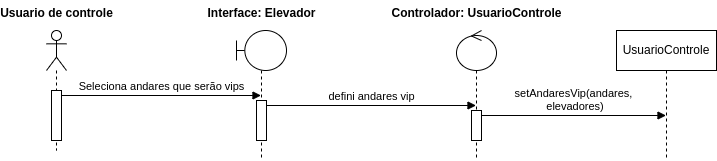

The diagram above was exported from draw.io. Its source (the exported page's mxGraphModel, read from the mxfile embedded in the PNG):
<mxGraphModel dx="838" dy="476" grid="1" gridSize="10" guides="1" tooltips="1" connect="1" arrows="1" fold="1" page="1" pageScale="1" pageWidth="850" pageHeight="1100" math="0" shadow="0">
  <root>
    <mxCell id="0" />
    <mxCell id="1" parent="0" />
    <mxCell id="Vp8CCWYmAUbRr65KoWN8-1" value="" style="shape=umlLifeline;perimeter=lifelinePerimeter;whiteSpace=wrap;html=1;container=1;dropTarget=0;collapsible=0;recursiveResize=0;outlineConnect=0;portConstraint=eastwest;newEdgeStyle={&quot;curved&quot;:0,&quot;rounded&quot;:0};participant=umlActor;" parent="1" vertex="1">
      <mxGeometry x="70" y="40" width="20" height="120" as="geometry" />
    </mxCell>
    <mxCell id="_Xgcm4Cn9JO7W3nu9Q7I-8" value="" style="html=1;points=[[0,0,0,0,5],[0,1,0,0,-5],[1,0,0,0,5],[1,1,0,0,-5]];perimeter=orthogonalPerimeter;outlineConnect=0;targetShapes=umlLifeline;portConstraint=eastwest;newEdgeStyle={&quot;curved&quot;:0,&quot;rounded&quot;:0};" vertex="1" parent="Vp8CCWYmAUbRr65KoWN8-1">
      <mxGeometry x="5" y="60" width="10" height="50" as="geometry" />
    </mxCell>
    <mxCell id="Vp8CCWYmAUbRr65KoWN8-2" value="Usuario de controle" style="text;align=center;fontStyle=1;verticalAlign=middle;spacingLeft=3;spacingRight=3;strokeColor=none;rotatable=0;points=[[0,0.5],[1,0.5]];portConstraint=eastwest;html=1;" parent="1" vertex="1">
      <mxGeometry x="40" y="10" width="80" height="26" as="geometry" />
    </mxCell>
    <mxCell id="Vp8CCWYmAUbRr65KoWN8-4" value="" style="shape=umlLifeline;perimeter=lifelinePerimeter;whiteSpace=wrap;html=1;container=1;dropTarget=0;collapsible=0;recursiveResize=0;outlineConnect=0;portConstraint=eastwest;newEdgeStyle={&quot;curved&quot;:0,&quot;rounded&quot;:0};participant=umlBoundary;" parent="1" vertex="1">
      <mxGeometry x="260" y="40" width="50" height="130" as="geometry" />
    </mxCell>
    <mxCell id="_Xgcm4Cn9JO7W3nu9Q7I-9" value="" style="html=1;points=[[0,0,0,0,5],[0,1,0,0,-5],[1,0,0,0,5],[1,1,0,0,-5]];perimeter=orthogonalPerimeter;outlineConnect=0;targetShapes=umlLifeline;portConstraint=eastwest;newEdgeStyle={&quot;curved&quot;:0,&quot;rounded&quot;:0};" vertex="1" parent="Vp8CCWYmAUbRr65KoWN8-4">
      <mxGeometry x="20" y="70" width="10" height="40" as="geometry" />
    </mxCell>
    <mxCell id="Vp8CCWYmAUbRr65KoWN8-5" value="Interface: Elevador" style="text;align=center;fontStyle=1;verticalAlign=middle;spacingLeft=3;spacingRight=3;strokeColor=none;rotatable=0;points=[[0,0.5],[1,0.5]];portConstraint=eastwest;html=1;" parent="1" vertex="1">
      <mxGeometry x="245" y="10" width="80" height="26" as="geometry" />
    </mxCell>
    <mxCell id="Vp8CCWYmAUbRr65KoWN8-6" value="" style="shape=umlLifeline;perimeter=lifelinePerimeter;whiteSpace=wrap;html=1;container=1;dropTarget=0;collapsible=0;recursiveResize=0;outlineConnect=0;portConstraint=eastwest;newEdgeStyle={&quot;curved&quot;:0,&quot;rounded&quot;:0};participant=umlControl;" parent="1" vertex="1">
      <mxGeometry x="480" y="40" width="40" height="130" as="geometry" />
    </mxCell>
    <mxCell id="_Xgcm4Cn9JO7W3nu9Q7I-11" value="" style="html=1;points=[[0,0,0,0,5],[0,1,0,0,-5],[1,0,0,0,5],[1,1,0,0,-5]];perimeter=orthogonalPerimeter;outlineConnect=0;targetShapes=umlLifeline;portConstraint=eastwest;newEdgeStyle={&quot;curved&quot;:0,&quot;rounded&quot;:0};" vertex="1" parent="Vp8CCWYmAUbRr65KoWN8-6">
      <mxGeometry x="15" y="80" width="10" height="30" as="geometry" />
    </mxCell>
    <mxCell id="Vp8CCWYmAUbRr65KoWN8-7" value="Controlador: UsuarioControle" style="text;align=center;fontStyle=1;verticalAlign=middle;spacingLeft=3;spacingRight=3;strokeColor=none;rotatable=0;points=[[0,0.5],[1,0.5]];portConstraint=eastwest;html=1;" parent="1" vertex="1">
      <mxGeometry x="460" y="10" width="80" height="26" as="geometry" />
    </mxCell>
    <mxCell id="Vp8CCWYmAUbRr65KoWN8-13" value="UsuarioControle" style="shape=umlLifeline;perimeter=lifelinePerimeter;whiteSpace=wrap;html=1;container=1;dropTarget=0;collapsible=0;recursiveResize=0;outlineConnect=0;portConstraint=eastwest;newEdgeStyle={&quot;curved&quot;:0,&quot;rounded&quot;:0};" parent="1" vertex="1">
      <mxGeometry x="640" y="40" width="100" height="130" as="geometry" />
    </mxCell>
    <mxCell id="_Xgcm4Cn9JO7W3nu9Q7I-7" value="Seleciona andares que serão vips" style="html=1;verticalAlign=bottom;endArrow=block;curved=0;rounded=0;exitX=1;exitY=0;exitDx=0;exitDy=5;exitPerimeter=0;" edge="1" parent="1" source="_Xgcm4Cn9JO7W3nu9Q7I-8" target="Vp8CCWYmAUbRr65KoWN8-4">
      <mxGeometry x="0.0025" width="80" relative="1" as="geometry">
        <mxPoint x="390" y="170" as="sourcePoint" />
        <mxPoint x="470" y="170" as="targetPoint" />
        <mxPoint as="offset" />
      </mxGeometry>
    </mxCell>
    <mxCell id="_Xgcm4Cn9JO7W3nu9Q7I-10" value="defini andares vip" style="html=1;verticalAlign=bottom;endArrow=block;curved=0;rounded=0;exitX=1;exitY=0;exitDx=0;exitDy=5;exitPerimeter=0;" edge="1" parent="1" source="_Xgcm4Cn9JO7W3nu9Q7I-9" target="Vp8CCWYmAUbRr65KoWN8-6">
      <mxGeometry width="80" relative="1" as="geometry">
        <mxPoint x="350" y="130" as="sourcePoint" />
        <mxPoint x="430" y="130" as="targetPoint" />
      </mxGeometry>
    </mxCell>
    <mxCell id="_Xgcm4Cn9JO7W3nu9Q7I-12" value="setAndaresVip(andares,&lt;div&gt;&amp;nbsp;elevadores)&lt;/div&gt;" style="html=1;verticalAlign=bottom;endArrow=block;curved=0;rounded=0;exitX=1;exitY=0;exitDx=0;exitDy=5;exitPerimeter=0;" edge="1" parent="1" source="_Xgcm4Cn9JO7W3nu9Q7I-11" target="Vp8CCWYmAUbRr65KoWN8-13">
      <mxGeometry width="80" relative="1" as="geometry">
        <mxPoint x="550" y="130" as="sourcePoint" />
        <mxPoint x="630" y="130" as="targetPoint" />
      </mxGeometry>
    </mxCell>
  </root>
</mxGraphModel>